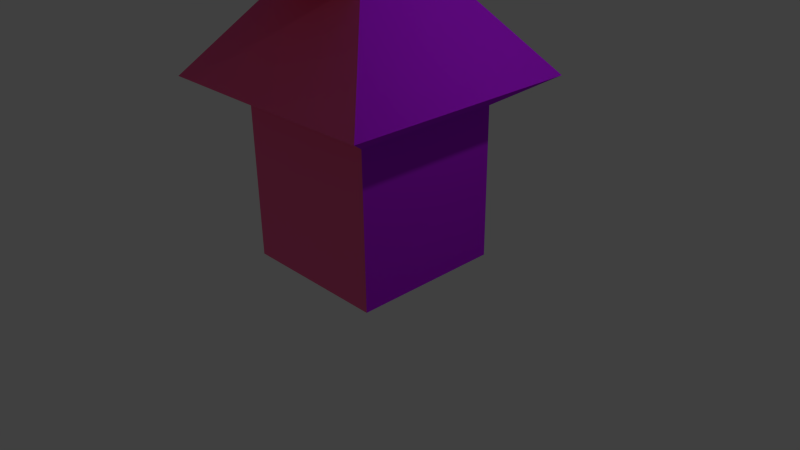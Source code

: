 # Source: tower_1.blend  (saved by Blender 2.73.0; exported with 4.5.12 LTS)
import bpy
from mathutils import Matrix  # noqa: F401  (used for matrix-valued properties, if any)

bpy.ops.wm.read_factory_settings(use_empty=True)
scene = bpy.context.scene
scene.name = 'Scene'

# ---- collections
col_collection_1 = bpy.data.collections.new('Collection 1'); scene.collection.children.link(col_collection_1)

# ---- materials (node trees are filled in below, after node groups)
mat_pink_1 = bpy.data.materials.new('pink 1')
mat_pink_1.alpha_threshold = 0.0
mat_pink_1.use_transparent_shadow = False
mat_pink_1.diffuse_color = (0.5024, 0.01381, 0.8689, 1.0)
mat_pink_1.roughness = 0.5
mat_pink_1.line_color = (0.0, 0.0, 0.0, 1.0)
mat_lighter_pink = bpy.data.materials.new('lighter pink')
mat_lighter_pink.alpha_threshold = 0.0
mat_lighter_pink.use_transparent_shadow = False
mat_lighter_pink.diffuse_color = (1.0, 0.1423, 0.3444, 1.0)
mat_lighter_pink.roughness = 0.5

# ---- material node trees

# ---- world
world_world = bpy.data.worlds.new('World'); scene.world = world_world
world_world.color = (0.05088, 0.05088, 0.05088)
world_world.use_sun_shadow = False
world_world.sun_shadow_jitter_overblur = 0.0
world_world.cycles.sampling_method = 'MANUAL'
world_world.cycles.sample_map_resolution = 256

# ---- cameras
cam_camera = bpy.data.cameras.new('Camera')
cam_camera.clip_end = 100.0
cam_camera.lens = 35.0
cam_camera.sensor_width = 32.0
cam_camera.sensor_height = 18.0
cam_camera.ortho_scale = 7.314
cam_camera.dof.focus_distance = 0.0
cam_camera.dof.aperture_fstop = 128.0

# ---- lights
light_lamp = bpy.data.lights.new('Lamp', 'POINT')
light_lamp.transmission_factor = 0.0
light_lamp.cutoff_distance = 30.0
light_lamp.energy = 100.0
light_lamp.shadow_buffer_clip_start = 1.001
light_lamp.shadow_soft_size = 0.1
light_lamp.shadow_maximum_resolution = 0.006
light_lamp.use_absolute_resolution = True
light_lamp.cycles.use_multiple_importance_sampling = False

# ---- meshes
me_cube = bpy.data.meshes.new('Cube')
me_cube.from_pydata([(1.0, 1.0, 0.0), (1.0, -1.0, 0.0), (-1.0, -1.0, 0.0), (-1.0, 1.0, 0.0), (1.0, 1.0, 2.0), (1.0, -1.0, 2.0), (-1.0, -1.0, 2.0), (-1.0, 1.0, 2.0), (1.583, 1.583, 2.363), (1.583, -1.583, 2.363), (-1.583, -1.583, 2.363), (-1.583, 1.583, 2.363), (0.5788, 0.5788, 3.582), (0.5788, -0.5788, 3.582), (-0.5788, -0.5788, 3.582), (-0.5788, 0.5788, 3.582), (0.5788, 0.5788, 4.856), (0.5788, -0.5788, 4.856), (-0.5788, -0.5788, 4.856), (-0.5788, 0.5788, 4.856), (0.5788, 0.5788, 5.537), (0.5788, -0.5788, 5.537), (-0.5788, -0.5788, 5.537), (-0.5788, 0.5788, 5.537), (2.381, 2.381, 5.687), (2.381, -2.381, 5.687), (-2.381, -2.381, 5.687), (-2.381, 2.381, 5.687), (3.125, 3.067, 6.303), (3.125, -1.695, 6.303), (-2.381, -2.381, 6.099), (-2.381, 2.381, 6.099), (3.134, 2.406, 8.785), (1.696, -0.7062, 8.785), (-3.16, -1.163, 7.571), (-1.163, 3.16, 7.571), (2.329, -0.1049, 9.501), (-0.873, -1.331, 9.501), (-1.869, 0.9236, 9.598), (0.1416, 1.694, 9.598), (2.114, -2.627, 10.58), (-2.258, -1.122, 10.85), (-0.2834, -0.3523, 11.91), (0.691, -0.4926, 11.88), (0.9229, -2.449, 12.72), (-2.989, -0.0257, 12.18), (-0.04971, 0.2744, 12.69), (1.422, -1.289, 12.94), (-0.4661, -2.395, 13.73), (-1.663, 1.893, 14.43), (1.37, 2.558, 14.44), (2.104, -1.832, 13.74), (-3.858, -0.06751, 16.26), (0.0953, 2.905, 15.54), (3.013, 0.9304, 15.54), (0.1226, -3.362, 15.86), (-1.427, -0.0623, 15.74), (-0.07643, 1.654, 15.84), (1.64, 0.06847, 15.85), (0.05464, -1.648, 15.85), (-1.662, -0.05269, 17.56), (-0.07647, 1.664, 17.55), (1.64, 0.07839, 17.56), (0.0546, -1.639, 17.56), (-3.865, -0.04159, 18.21), (-0.1375, 3.204, 18.06), (2.395, 0.5292, 18.44), (0.01999, -2.706, 18.41), (-0.632, -0.0089, 18.37), (-0.03559, 0.6368, 18.37), (0.6101, 0.04039, 18.37), (0.0137, -0.6053, 18.38), (-0.632, -0.002395, 20.21), (-0.03562, 0.6433, 20.21), (0.61, 0.0469, 20.21), (0.01367, -0.5988, 20.21), (-0.632, 0.00117, 20.97), (-0.03563, 0.624, 20.8), (0.61, 0.04872, 20.96), (0.01366, -0.5741, 21.13), (-0.632, 0.5094, 22.83), (-0.03566, 1.132, 22.66), (0.61, 0.5569, 22.82), (0.01363, -0.06584, 22.99), (-0.632, 0.7063, 23.55), (-0.03567, 1.329, 23.38), (0.61, 0.7539, 23.54), (0.01362, 0.1311, 23.71), (2.077, -0.7499, 23.18), (1.48, -1.274, 23.71), (2.077, -0.5529, 23.9), (1.427, 2.66, 22.24), (2.073, 2.085, 22.4), (1.427, 2.857, 22.96), (2.073, 2.281, 23.12), (-0.6321, 1.316, 25.78), (-0.0357, 1.939, 25.61), (0.61, 1.364, 25.77), (0.01359, 0.7412, 25.94), (-2.98e-06, -4.81, 4.219), (1.192e-06, 4.078, 4.219), (-0.4981, -3.439, 23.91), (-1.965, -1.935, 24.27), (-1.965, -2.132, 23.55), (-0.4981, -3.242, 24.63), (0.01362, 0.2403, 24.11), (1.48, -1.067, 24.47), (-1.965, -1.826, 24.67), (-0.4981, -3.133, 25.03), (-2.736, -2.773, 24.67), (-1.996, -4.617, 24.87), (-2.598, -2.676, 25.04), (-1.541, -3.701, 25.25), (-3.415, -3.012, 24.97), (-2.675, -4.855, 25.18), (-3.277, -2.914, 25.35), (-2.537, -4.474, 25.7), (1.06, 0.1564, 22.93), (1.06, 0.3533, 23.65), (0.4632, -0.2695, 23.82), (0.4632, -0.4664, 23.1), (-1.515, -2.532, 23.66), (-1.515, -2.336, 24.38), (0.4632, -0.1603, 24.22), (-2.509, -3.338, 24.73), (-2.371, -3.241, 25.11), (-3.188, -3.577, 25.04), (-3.05, -3.479, 25.42), (-5.628, -3.788, 25.98), (-5.49, -3.691, 26.36), (-5.401, -4.353, 26.05), (-5.263, -4.256, 26.42), (-6.299, -4.024, 26.29), (-6.528, -3.014, 26.57), (-6.072, -4.589, 26.35), (-5.934, -4.492, 26.73), (-6.583, -1.408, 25.72), (-6.445, -1.311, 26.1), (-7.255, -1.644, 26.03), (-7.117, -1.546, 26.4), (-6.361, -1.962, 25.78), (-7.032, -2.198, 26.09), (-6.223, -1.865, 26.16), (-5.95, -0.9615, 27.45), (-6.622, -1.197, 27.76), (-6.399, -1.752, 27.82), (-5.728, -1.516, 27.51), (-5.769, -0.8337, 27.95), (-6.441, -1.069, 28.26), (-6.218, -1.624, 28.32), (-5.546, -1.388, 28.01), (-6.123, -0.5313, 27.41), (-6.795, -0.7671, 27.71), (-6.278, -0.5214, 28.05), (-6.959, -1.6, 28.28), (-6.248, -2.129, 27.86), (-5.576, -1.893, 27.56), (-6.066, -2.001, 28.36), (-5.395, -1.765, 28.05), (0.0136, 0.574, 25.33), (0.61, 1.197, 25.16), (-0.03569, 1.772, 25.0), (-0.6321, 1.149, 25.17), (0.98, 1.034, 25.86), (0.3837, 0.4115, 26.03), (0.3837, 0.2443, 25.42), (0.98, 0.8671, 25.25), (4.535, 5.379, 21.89)], [], [(0, 1, 2, 3), (7, 6, 10, 11), (0, 4, 5, 1), (1, 5, 6, 2), (2, 6, 7, 3), (4, 0, 3, 7), (11, 10, 14, 15), (6, 5, 9, 10), (4, 7, 11, 8), (5, 4, 8, 9), (15, 14, 18, 19), (10, 9, 13, 14), (8, 11, 15, 12), (9, 8, 12, 13), (19, 18, 22, 23), (16, 12, 100), (13, 12, 16, 17), (23, 22, 26, 27), (18, 17, 21, 22), (16, 19, 23, 20), (17, 16, 20, 21), (27, 26, 30, 31), (22, 21, 25, 26), (20, 23, 27, 24), (21, 20, 24, 25), (31, 30, 34, 35), (26, 25, 29, 30), (24, 27, 31, 28), (25, 24, 28, 29), (35, 34, 38, 39), (30, 29, 33, 34), (28, 31, 35, 32), (29, 28, 32, 33), (39, 38, 42, 43), (34, 33, 37, 38), (32, 35, 39, 36), (33, 32, 36, 37), (43, 42, 46, 47), (38, 37, 41, 42), (36, 39, 43, 40), (37, 36, 40, 41), (47, 46, 50, 51), (42, 41, 45, 46), (40, 43, 47, 44), (41, 40, 44, 45), (51, 50, 54, 55), (46, 45, 49, 50), (44, 47, 51, 48), (45, 44, 48, 49), (55, 54, 58, 59), (50, 49, 53, 54), (48, 51, 55, 52), (49, 48, 52, 53), (59, 58, 62, 63), (54, 53, 57, 58), (52, 55, 59, 56), (53, 52, 56, 57), (63, 62, 66, 67), (58, 57, 61, 62), (56, 59, 63, 60), (57, 56, 60, 61), (67, 66, 70, 71), (62, 61, 65, 66), (60, 63, 67, 64), (61, 60, 64, 65), (71, 70, 74, 75), (66, 65, 69, 70), (64, 67, 71, 68), (65, 64, 68, 69), (75, 74, 78, 79), (70, 69, 73, 74), (68, 71, 75, 72), (69, 68, 72, 73), (79, 78, 82, 83), (74, 73, 77, 78), (72, 75, 79, 76), (73, 72, 76, 77), (117, 118, 90, 88), (78, 77, 81, 82), (76, 79, 83, 80), (77, 76, 80, 81), (159, 160, 166, 165), (81, 85, 93, 91), (80, 83, 87, 84), (81, 80, 84, 85), (120, 89, 101, 121), (120, 117, 88, 89), (86, 82, 92, 94), (85, 86, 94, 93), (82, 81, 91, 92), (95, 98, 97, 96), (160, 161, 96, 97), (162, 159, 98, 95), (161, 162, 95, 96), (87, 83, 103, 102), (104, 108, 112, 110), (122, 121, 101, 104), (13, 17, 99), (18, 14, 99), (17, 18, 99), (14, 13, 99), (12, 15, 100), (19, 16, 100), (15, 19, 100), (87, 102, 107, 105), (119, 87, 105, 123), (110, 112, 116, 114), (107, 102, 109, 111), (122, 104, 110, 124), (126, 114, 116, 127), (111, 109, 113, 115), (125, 111, 115, 127), (124, 110, 114, 126), (109, 124, 126, 113), (112, 125, 127, 116), (126, 127, 131, 130), (102, 122, 124, 109), (102, 103, 121, 122), (83, 82, 117, 120), (86, 87, 119, 118), (83, 120, 121, 103), (82, 86, 118, 117), (130, 131, 135, 134), (115, 113, 128, 129), (127, 115, 129, 131), (113, 126, 130, 128), (132, 134, 135, 133), (140, 141, 138, 136), (131, 129, 133, 135), (128, 130, 134, 132), (137, 136, 138, 139), (142, 140, 136, 137), (129, 128, 140, 142), (128, 132, 141, 140), (146, 150, 158, 156), (142, 137, 143, 146), (137, 139, 144, 143), (149, 150, 147, 148), (146, 143, 147, 150), (147, 143, 151, 153), (132, 133, 141), (141, 133, 139, 138), (133, 142, 146, 145), (143, 144, 152, 151), (139, 133, 145, 144), (133, 129, 142), (148, 147, 153), (144, 148, 153, 152), (155, 156, 158, 157), (149, 145, 155, 157), (150, 149, 157, 158), (145, 146, 156, 155), (85, 84, 162, 161), (84, 87, 159, 162), (86, 85, 161, 160), (87, 86, 160, 159), (165, 166, 163, 164), (98, 159, 165, 164), (160, 97, 163, 166), (97, 98, 164, 163), (104, 89, 106, 108), (89, 88, 90), (118, 119, 89, 90), (89, 104, 101), (89, 119, 123, 106), (144, 145, 154), (149, 148, 154), (145, 149, 154), (148, 144, 154), (151, 152, 153), (91, 93, 167), (94, 92, 167), (93, 94, 167), (92, 91, 167), (123, 105, 107, 112), (112, 107, 111, 125), (106, 123, 112, 108)])
me_cube.polygons.foreach_set('material_index', [0, 0, 0, 1, 0, 0, 0, 1, 0, 0, 0, 1, 0, 0, 0, 0, 0, 0, 1, 0, 0, 0, 1, 0, 0, 0, 1, 0, 0, 0, 1, 0, 0, 0, 1, 0, 0, 0, 1, 0, 0, 0, 1, 0, 0, 0, 1, 0, 0, 0, 1, 0, 0, 0, 1, 0, 0, 0, 1, 0, 0, 0, 1, 0, 0, 0, 1, 0, 0, 0, 1, 0, 0, 0, 1, 0, 0, 0, 1, 0, 0, 0, 0, 0, 0, 0, 0, 0, 1, 1, 0, 1, 0, 0, 0, 0, 0, 0, 0, 1, 1, 0, 0, 0, 0, 0, 0, 0, 0, 0, 0, 0, 0, 0, 0, 0, 0, 0, 0, 0, 0, 0, 0, 0, 0, 0, 0, 0, 0, 0, 0, 0, 0, 0, 0, 0, 0, 0, 0, 0, 0, 0, 0, 0, 0, 0, 0, 0, 0, 0, 0, 0, 0, 0, 1, 0, 0, 0, 0, 0, 0, 0, 0, 0, 0, 0, 0, 0, 0, 0, 0, 0, 1, 1, 0, 0, 0])
me_cube.materials.append(mat_pink_1)
me_cube.materials.append(mat_lighter_pink)
me_cube.use_remesh_preserve_volume = False
me_cube.use_remesh_preserve_attributes = False
me_cube.use_mirror_vertex_groups = False
me_cube.update()

# ---- objects
ob_cube = bpy.data.objects.new('Cube', me_cube)
ob_lamp = bpy.data.objects.new('Lamp', light_lamp)
ob_camera = bpy.data.objects.new('Camera', cam_camera)

# ---- transforms, parenting, visibility, modifiers, constraints
ob_cube.location = (0.0, 0.0, 0.0)
ob_cube.lock_rotations_4d = False
ob_cube.empty_display_type = 'ARROWS'
ob_cube.lineart.crease_threshold = 0.0
ob_lamp.location = (4.076, 1.005, 5.904)
ob_lamp.rotation_euler = (0.6503, 0.05522, 1.866)
ob_lamp.lock_rotations_4d = False
ob_lamp.empty_display_type = 'ARROWS'
ob_lamp.color = (0.0, 0.0, 0.0, 0.0)
ob_lamp.lineart.crease_threshold = 0.0
ob_camera.location = (7.481, -6.508, 5.344)
ob_camera.rotation_euler = (1.109, 0.01082, 0.8149)
ob_camera.lock_rotations_4d = False
ob_camera.empty_display_type = 'ARROWS'
ob_camera.color = (0.0, 0.0, 0.0, 0.0)
ob_camera.display_type = 'WIRE'
ob_camera.lineart.crease_threshold = 0.0

# ---- collection membership
col_collection_1.objects.link(ob_cube)
col_collection_1.objects.link(ob_lamp)
col_collection_1.objects.link(ob_camera)

# ---- scene / render settings (as saved in the file)
scene.camera = ob_camera
scene.frame_start = 1; scene.frame_end = 250; scene.frame_set(1)
scene.render.engine = 'BLENDER_EEVEE_NEXT'
scene.render.resolution_percentage = 50
scene.render.dither_intensity = 0.0
scene.cycles.use_denoising = False
scene.cycles.samples = 10
scene.cycles.sampling_pattern = 'TABULATED_SOBOL'
scene.cycles.light_sampling_threshold = 0.0
scene.cycles.use_adaptive_sampling = False
scene.cycles.use_light_tree = False
scene.cycles.blur_glossy = 0.0
scene.cycles.pixel_filter_type = 'GAUSSIAN'
scene.cycles.sample_clamp_indirect = 0.0
scene.view_settings.view_transform = 'Standard'
bpy.context.view_layer.update()
